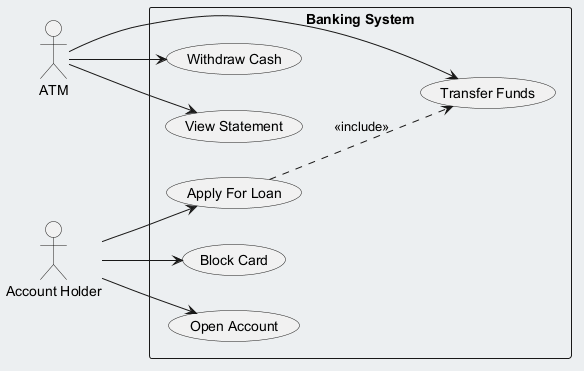

The diagram above was rendered by PlantUML. Its source (embedded in the PNG):
@startuml
skinparam backgroundColor #ECEFF1
skinparam classBackgroundColor #FFFFFF
skinparam classBorderColor #455A64
left to right direction
actor "ATM" as ATM
actor "Account Holder" as AccountHolder
rectangle "Banking System" {
  usecase "Apply For Loan" as UC_ApplyForLoan
  usecase "Transfer Funds" as UC_TransferFunds
  usecase "Withdraw Cash" as UC_WithdrawCash
  usecase "Block Card" as UC_BlockCard
  usecase "Open Account" as UC_OpenAccount
  usecase "View Statement" as UC_ViewStatement
}
ATM --> UC_ViewStatement
ATM --> UC_TransferFunds
ATM --> UC_WithdrawCash
AccountHolder --> UC_ApplyForLoan
AccountHolder --> UC_OpenAccount
AccountHolder --> UC_BlockCard
UC_ApplyForLoan ..> UC_TransferFunds : <<include>>
@enduml